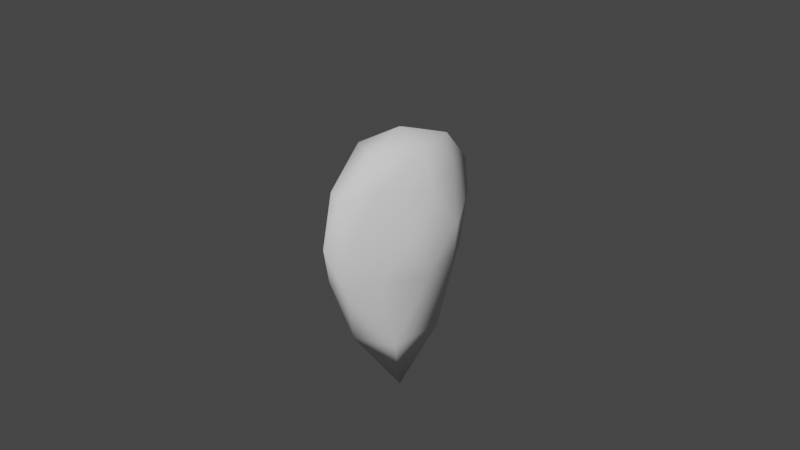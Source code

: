 # Source: sesemeSeed.blend  (saved by Blender 2.82.7; exported with 4.5.12 LTS)
import bpy
from mathutils import Matrix  # noqa: F401  (used for matrix-valued properties, if any)

bpy.ops.wm.read_factory_settings(use_empty=True)
scene = bpy.context.scene
scene.name = 'Scene'

# ---- collections
col_collection = bpy.data.collections.new('Collection'); scene.collection.children.link(col_collection)

# ---- world
world_world = bpy.data.worlds.new('World'); scene.world = world_world
world_world.use_nodes = True; world_world.node_tree.nodes.clear()
_N = world_world.node_tree.nodes; _L = world_world.node_tree.links
n0 = _N.new('ShaderNodeOutputWorld'); n0.name = 'World Output'; n0.location = (300, 300)
n1 = _N.new('ShaderNodeBackground'); n1.name = 'Background'; n1.location = (10, 300)
n1.inputs[0].default_value = (0.05088, 0.05088, 0.05088, 1.0)
_L.new(n1.outputs[0], n0.inputs[0])
n0.is_active_output = True
world_world.color = (0.05088, 0.05088, 0.05088)
world_world.use_sun_shadow = False
world_world.sun_shadow_jitter_overblur = 0.0

# ---- cameras
cam_camera = bpy.data.cameras.new('Camera')
cam_camera.clip_end = 100.0
cam_camera.ortho_scale = 7.314

# ---- meshes
me_icosphere = bpy.data.meshes.new('Icosphere')
me_icosphere.from_pydata([(-2.238e-16, 0.007876, -2.008), (0.2668, -0.5021, -0.4472), (-0.09525, -0.8585, -0.4472), (-0.4455, 0.0, -0.4472), (-0.09525, 0.8428, -0.4472), (0.2668, 0.5494, -0.4472), (0.0795, -0.827, 0.4472), (-0.2747, -0.5257, 0.4472), (-0.2747, 0.5257, 0.4472), (0.0795, 0.8743, 0.4472), (0.4376, 0.02363, 0.4472), (0.0, 0.0, 1.0), (-0.1625, -0.4921, -1.292), (0.2284, -0.2775, -1.292), (0.06598, -0.7854, -0.5257), (0.3939, 0.02363, -0.5257), (0.2284, 0.3405, -1.292), (-0.3446, 0.0, -1.292), (-0.2393, -0.5, -0.5257), (-0.1625, 0.5079, -1.292), (-0.2393, 0.5, -0.5257), (0.06598, 0.8326, -0.5257), (0.4943, -0.2854, 0.0), (0.4943, 0.3326, 0.0), (0.0, -1.0, 0.0), (0.131, -0.7854, 0.0), (-0.5021, -0.309, 0.0), (-0.1389, -0.809, 0.0), (-0.1389, 0.809, 0.0), (-0.5021, 0.309, 0.0), (0.131, 0.8326, 0.0), (0.0, 1.0, 0.0), (0.2314, -0.4764, 0.5257), (-0.08173, -0.8169, 0.5257), (-0.4017, 0.0, 0.5257), (-0.08173, 0.8011, 0.5257), (0.2314, 0.5236, 0.5257), (0.1625, -0.5, 0.8507), (0.3288, 0.02363, 0.8507), (-0.2442, -0.3169, 0.8507), (-0.2442, 0.3011, 0.8507), (0.1625, 0.5, 0.8507)], [], [(0, 13, 12), (1, 13, 15), (0, 12, 17), (0, 17, 19), (0, 19, 16), (1, 15, 22), (2, 14, 24), (3, 18, 26), (4, 20, 28), (5, 21, 30), (1, 22, 25), (2, 24, 27), (3, 26, 29), (4, 28, 31), (5, 30, 23), (6, 32, 37), (7, 33, 39), (8, 34, 40), (9, 35, 41), (10, 36, 38), (38, 41, 11), (38, 36, 41), (36, 9, 41), (41, 40, 11), (41, 35, 40), (35, 8, 40), (40, 39, 11), (40, 34, 39), (34, 7, 39), (39, 37, 11), (39, 33, 37), (33, 6, 37), (37, 38, 11), (37, 32, 38), (32, 10, 38), (23, 36, 10), (23, 30, 36), (30, 9, 36), (31, 35, 9), (31, 28, 35), (28, 8, 35), (29, 34, 8), (29, 26, 34), (26, 7, 34), (27, 33, 7), (27, 24, 33), (24, 6, 33), (25, 32, 6), (25, 22, 32), (22, 10, 32), (30, 31, 9), (30, 21, 31), (21, 4, 31), (28, 29, 8), (28, 20, 29), (20, 3, 29), (26, 27, 7), (26, 18, 27), (18, 2, 27), (24, 25, 6), (24, 14, 25), (14, 1, 25), (22, 23, 10), (22, 15, 23), (15, 5, 23), (16, 21, 5), (16, 19, 21), (19, 4, 21), (19, 20, 4), (19, 17, 20), (17, 3, 20), (17, 18, 3), (17, 12, 18), (12, 2, 18), (15, 16, 5), (15, 13, 16), (13, 0, 16), (12, 14, 2), (12, 13, 14), (13, 1, 14)])
me_icosphere.polygons.foreach_set('use_smooth', [True] * 80)
_uv = me_icosphere.uv_layers.new(name='UVMap')
_uv.uv.foreach_set('vector', [0.8182, 0.0, 0.7727, 0.07873, 0.8636, 0.07873, 0.7273, 0.1575, 0.6818, 0.07873, 0.6364, 0.1575, 0.09091, 0.0, 0.04545, 0.07873, 0.1364, 0.07873, 0.2727, 0.0, 0.2273, 0.07873, 0.3182, 0.07873, 0.4545, 0.0, 0.4091, 0.07873, 0.5, 0.07873, 0.7273, 0.1575, 0.6364, 0.1575, 0.6818, 0.2362, 0.9091, 0.1575, 0.8182, 0.1575, 0.8636, 0.2362, 0.1818, 0.1575, 0.09091, 0.1575, 0.1364, 0.2362, 0.3636, 0.1575, 0.2727, 0.1575, 0.3182, 0.2362, 0.5455, 0.1575, 0.4545, 0.1575, 0.5, 0.2362, 0.7273, 0.1575, 0.6818, 0.2362, 0.7727, 0.2362, 0.9091, 0.1575, 0.8636, 0.2362, 0.9545, 0.2362, 0.1818, 0.1575, 0.1364, 0.2362, 0.2273, 0.2362, 0.3636, 0.1575, 0.3182, 0.2362, 0.4091, 0.2362, 0.5455, 0.1575, 0.5, 0.2362, 0.5909, 0.2362, 0.8182, 0.3149, 0.7273, 0.3149, 0.7727, 0.3937, 1.0, 0.3149, 0.9091, 0.3149, 0.9545, 0.3937, 0.2727, 0.3149, 0.1818, 0.3149, 0.2273, 0.3937, 0.4545, 0.3149, 0.3636, 0.3149, 0.4091, 0.3937, 0.6364, 0.3149, 0.5455, 0.3149, 0.5909, 0.3937, 0.5909, 0.3937, 0.5, 0.3937, 0.5455, 0.4724, 0.5909, 0.3937, 0.5455, 0.3149, 0.5, 0.3937, 0.5455, 0.3149, 0.4545, 0.3149, 0.5, 0.3937, 0.4091, 0.3937, 0.3182, 0.3937, 0.3636, 0.4724, 0.4091, 0.3937, 0.3636, 0.3149, 0.3182, 0.3937, 0.3636, 0.3149, 0.2727, 0.3149, 0.3182, 0.3937, 0.2273, 0.3937, 0.1364, 0.3937, 0.1818, 0.4724, 0.2273, 0.3937, 0.1818, 0.3149, 0.1364, 0.3937, 0.1818, 0.3149, 0.09091, 0.3149, 0.1364, 0.3937, 0.9545, 0.3937, 0.8636, 0.3937, 0.9091, 0.4724, 0.9545, 0.3937, 0.9091, 0.3149, 0.8636, 0.3937, 0.9091, 0.3149, 0.8182, 0.3149, 0.8636, 0.3937, 0.7727, 0.3937, 0.6818, 0.3937, 0.7273, 0.4724, 0.7727, 0.3937, 0.7273, 0.3149, 0.6818, 0.3937, 0.7273, 0.3149, 0.6364, 0.3149, 0.6818, 0.3937, 0.5909, 0.2362, 0.5455, 0.3149, 0.6364, 0.3149, 0.5909, 0.2362, 0.5, 0.2362, 0.5455, 0.3149, 0.5, 0.2362, 0.4545, 0.3149, 0.5455, 0.3149, 0.4091, 0.2362, 0.3636, 0.3149, 0.4545, 0.3149, 0.4091, 0.2362, 0.3182, 0.2362, 0.3636, 0.3149, 0.3182, 0.2362, 0.2727, 0.3149, 0.3636, 0.3149, 0.2273, 0.2362, 0.1818, 0.3149, 0.2727, 0.3149, 0.2273, 0.2362, 0.1364, 0.2362, 0.1818, 0.3149, 0.1364, 0.2362, 0.09091, 0.3149, 0.1818, 0.3149, 0.9545, 0.2362, 0.9091, 0.3149, 1.0, 0.3149, 0.9545, 0.2362, 0.8636, 0.2362, 0.9091, 0.3149, 0.8636, 0.2362, 0.8182, 0.3149, 0.9091, 0.3149, 0.7727, 0.2362, 0.7273, 0.3149, 0.8182, 0.3149, 0.7727, 0.2362, 0.6818, 0.2362, 0.7273, 0.3149, 0.6818, 0.2362, 0.6364, 0.3149, 0.7273, 0.3149, 0.5, 0.2362, 0.4091, 0.2362, 0.4545, 0.3149, 0.5, 0.2362, 0.4545, 0.1575, 0.4091, 0.2362, 0.4545, 0.1575, 0.3636, 0.1575, 0.4091, 0.2362, 0.3182, 0.2362, 0.2273, 0.2362, 0.2727, 0.3149, 0.3182, 0.2362, 0.2727, 0.1575, 0.2273, 0.2362, 0.2727, 0.1575, 0.1818, 0.1575, 0.2273, 0.2362, 0.1364, 0.2362, 0.04545, 0.2362, 0.09091, 0.3149, 0.1364, 0.2362, 0.09091, 0.1575, 0.04545, 0.2362, 0.09091, 0.1575, 0.0, 0.1575, 0.04545, 0.2362, 0.8636, 0.2362, 0.7727, 0.2362, 0.8182, 0.3149, 0.8636, 0.2362, 0.8182, 0.1575, 0.7727, 0.2362, 0.8182, 0.1575, 0.7273, 0.1575, 0.7727, 0.2362, 0.6818, 0.2362, 0.5909, 0.2362, 0.6364, 0.3149, 0.6818, 0.2362, 0.6364, 0.1575, 0.5909, 0.2362, 0.6364, 0.1575, 0.5455, 0.1575, 0.5909, 0.2362, 0.5, 0.07873, 0.4545, 0.1575, 0.5455, 0.1575, 0.5, 0.07873, 0.4091, 0.07873, 0.4545, 0.1575, 0.4091, 0.07873, 0.3636, 0.1575, 0.4545, 0.1575, 0.3182, 0.07873, 0.2727, 0.1575, 0.3636, 0.1575, 0.3182, 0.07873, 0.2273, 0.07873, 0.2727, 0.1575, 0.2273, 0.07873, 0.1818, 0.1575, 0.2727, 0.1575, 0.1364, 0.07873, 0.09091, 0.1575, 0.1818, 0.1575, 0.1364, 0.07873, 0.04545, 0.07873, 0.09091, 0.1575, 0.04545, 0.07873, 0.0, 0.1575, 0.09091, 0.1575, 0.6364, 0.1575, 0.5909, 0.07873, 0.5455, 0.1575, 0.6364, 0.1575, 0.6818, 0.07873, 0.5909, 0.07873, 0.6818, 0.07873, 0.6364, 0.0, 0.5909, 0.07873, 0.8636, 0.07873, 0.8182, 0.1575, 0.9091, 0.1575, 0.8636, 0.07873, 0.7727, 0.07873, 0.8182, 0.1575, 0.7727, 0.07873, 0.7273, 0.1575, 0.8182, 0.1575])
me_icosphere.use_remesh_fix_poles = True
me_icosphere.use_remesh_preserve_attributes = False
me_icosphere.use_mirror_vertex_groups = False
me_icosphere.update()

# ---- objects
ob_camera = bpy.data.objects.new('Camera', cam_camera)
ob_icosphere = bpy.data.objects.new('Icosphere', me_icosphere)

# ---- transforms, parenting, visibility, modifiers, constraints
ob_camera.location = (7.359, -6.926, 4.958)
ob_camera.rotation_euler = (1.109, 0.0, 0.8149)
ob_camera.lock_rotations_4d = False
ob_camera.empty_display_type = 'ARROWS'
ob_camera.color = (0.0, 0.0, 0.0, 0.0)
ob_camera.display_type = 'WIRE'
ob_camera.lineart.crease_threshold = 0.0
ob_icosphere.location = (0.0, 0.0, 0.0)
ob_icosphere.lineart.crease_threshold = 0.0

# ---- collection membership
col_collection.objects.link(ob_camera)
col_collection.objects.link(ob_icosphere)

# ---- scene / render settings (as saved in the file)
scene.camera = ob_camera
scene.frame_start = 1; scene.frame_end = 250; scene.frame_set(1)
scene.render.engine = 'BLENDER_EEVEE_NEXT'
scene.cycles.use_denoising = False
scene.cycles.samples = 128
scene.cycles.sampling_pattern = 'TABULATED_SOBOL'
scene.cycles.use_adaptive_sampling = False
scene.cycles.use_light_tree = False
scene.view_settings.view_transform = 'Filmic'
bpy.context.view_layer.update()

# ---- added for rendering (the .blend has no usable light): sun
light_auto_sun = bpy.data.lights.new('AutoSun', 'SUN')
light_auto_sun.energy = 3.0
light_auto_sun.angle = 0.0523599
ob_auto_sun = bpy.data.objects.new('AutoSun', light_auto_sun)
scene.collection.objects.link(ob_auto_sun)
ob_auto_sun.rotation_euler = (0.872665, 0.174533, 0.523599)
bpy.context.view_layer.update()
